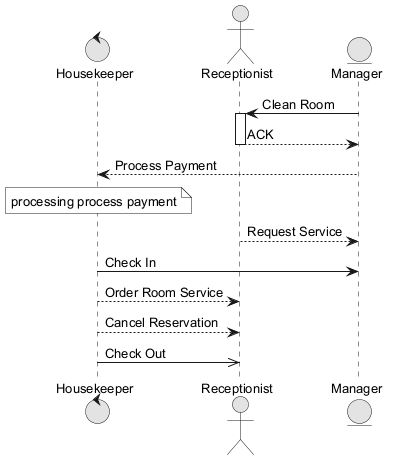

The diagram above was rendered by PlantUML. Its source (embedded in the PNG):
@startuml
skinparam monochrome true
skinparam defaultFontSize 13
control "Housekeeper" as H
actor "Receptionist" as R
entity "Manager" as M
M -> R : Clean Room
activate R
R --> M : ACK
deactivate R
M --> H : Process Payment
note over H : processing process payment
R --> M : Request Service
H -> M : Check In
H --> R : Order Room Service
H --> R : Cancel Reservation
H ->> R : Check Out
@enduml